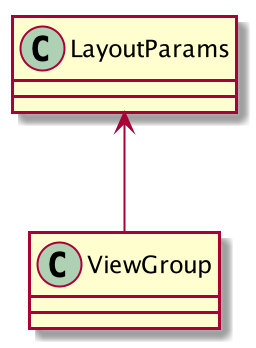

The diagram above was rendered by PlantUML. Its source (embedded in the PNG):
@startuml


class LayoutParams
class ViewGroup


LayoutParams <-- ViewGroup

@enduml